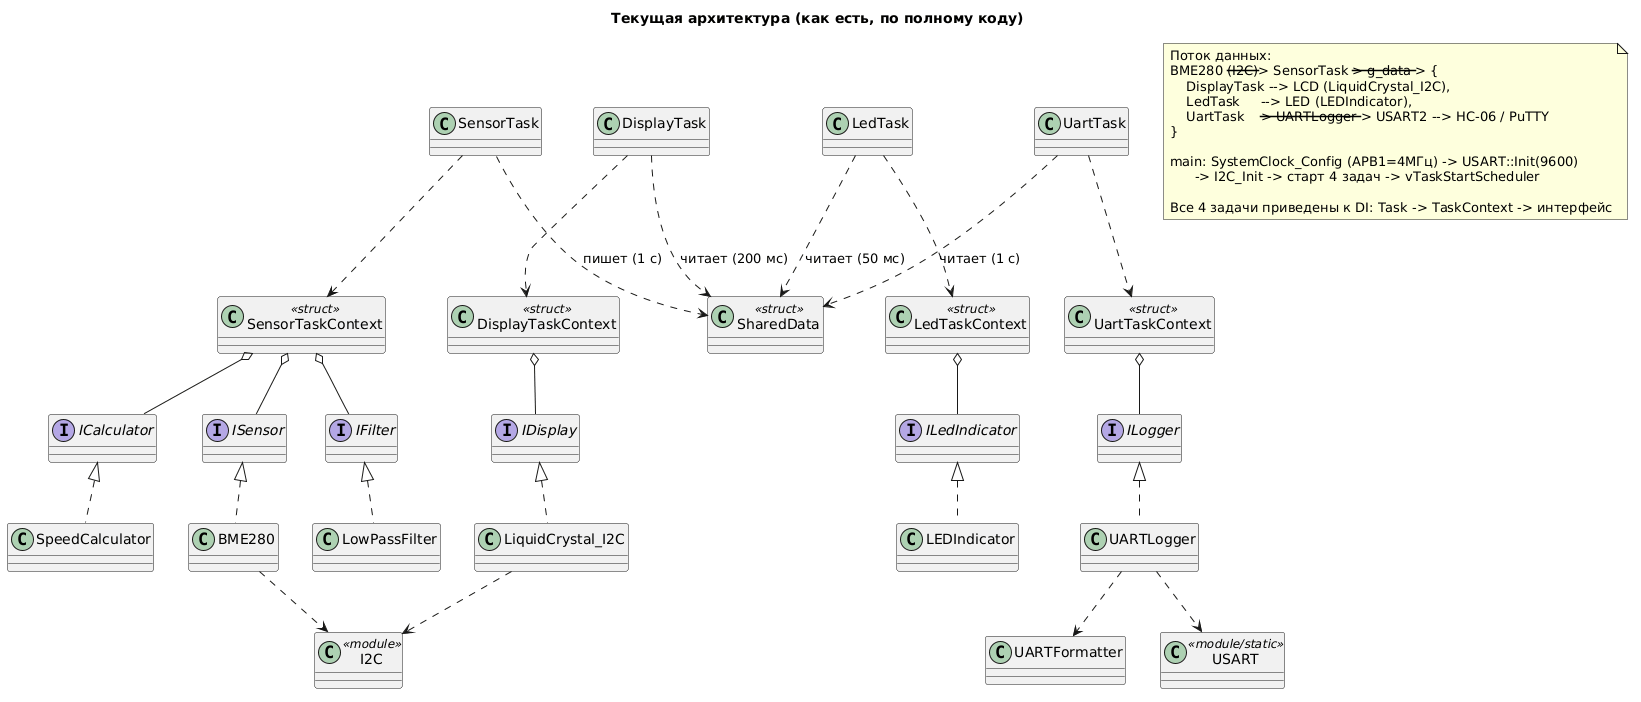

The diagram above was rendered by PlantUML. Its source (embedded in the PNG):
@startuml
title Текущая архитектура (как есть, по полному коду)

interface ISensor
interface IFilter
interface ICalculator
interface IDisplay
interface ILedIndicator
interface ILogger

class BME280
class LowPassFilter
class SpeedCalculator
class LiquidCrystal_I2C
class LEDIndicator
class UARTLogger
class UARTFormatter
class SharedData <<struct>>

class SensorTask
class DisplayTask
class LedTask
class UartTask

class SensorTaskContext <<struct>>
class UartTaskContext <<struct>>
class LedTaskContext <<struct>>
class DisplayTaskContext <<struct>>

class "I2C" as I2C <<module>>
class "USART" as USART <<module/static>>

ISensor <|.. BME280
IFilter <|.. LowPassFilter
ICalculator <|.. SpeedCalculator
IDisplay <|.. LiquidCrystal_I2C
ILedIndicator <|.. LEDIndicator
ILogger <|.. UARTLogger

BME280 ..> I2C
LiquidCrystal_I2C ..> I2C
UARTLogger ..> UARTFormatter
UARTLogger ..> USART

' --- задачи владеют контекстами, контексты ссылаются на интерфейсы (DI) ---
SensorTask  ..> SensorTaskContext
UartTask    ..> UartTaskContext
LedTask     ..> LedTaskContext
DisplayTask ..> DisplayTaskContext

SensorTaskContext o-- ISensor
SensorTaskContext o-- IFilter
SensorTaskContext o-- ICalculator
UartTaskContext    o-- ILogger
LedTaskContext     o-- ILedIndicator
DisplayTaskContext o-- IDisplay

SensorTask  ..> SharedData : пишет (1 с)
DisplayTask ..> SharedData : читает (200 мс)
LedTask     ..> SharedData : читает (50 мс)
UartTask    ..> SharedData : читает (1 с)

note as N1
  Поток данных:
  BME280 --(I2C)--> SensorTask --> g_data --> {
      DisplayTask --> LCD (LiquidCrystal_I2C),
      LedTask     --> LED (LEDIndicator),
      UartTask    --> UARTLogger --> USART2 --> HC-06 / PuTTY
  }

  main: SystemClock_Config (APB1=4МГц) -> USART::Init(9600)
        -> I2C_Init -> старт 4 задач -> vTaskStartScheduler

  Все 4 задачи приведены к DI: Task -> TaskContext -> интерфейс
end note
@enduml